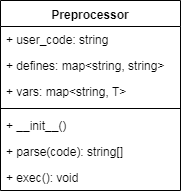

The diagram above was exported from draw.io. Its source (the exported page's mxGraphModel, read from the mxfile embedded in the PNG):
<mxGraphModel dx="708" dy="441" grid="1" gridSize="10" guides="1" tooltips="1" connect="1" arrows="1" fold="1" page="1" pageScale="1" pageWidth="827" pageHeight="1169" math="0" shadow="0">
  <root>
    <mxCell id="0" />
    <mxCell id="1" parent="0" />
    <mxCell id="2" value="Preprocessor" style="swimlane;fontStyle=1;align=center;verticalAlign=top;childLayout=stackLayout;horizontal=1;startSize=26;horizontalStack=0;resizeParent=1;resizeParentMax=0;resizeLast=0;collapsible=1;marginBottom=0;" vertex="1" parent="1">
      <mxGeometry x="970" y="54" width="180" height="190" as="geometry" />
    </mxCell>
    <mxCell id="3" value="+ user_code: string" style="text;strokeColor=none;fillColor=none;align=left;verticalAlign=top;spacingLeft=4;spacingRight=4;overflow=hidden;rotatable=0;points=[[0,0.5],[1,0.5]];portConstraint=eastwest;" vertex="1" parent="2">
      <mxGeometry y="26" width="180" height="26" as="geometry" />
    </mxCell>
    <mxCell id="4" value="+ defines: map&lt;string, string&gt;" style="text;strokeColor=none;fillColor=none;align=left;verticalAlign=top;spacingLeft=4;spacingRight=4;overflow=hidden;rotatable=0;points=[[0,0.5],[1,0.5]];portConstraint=eastwest;" vertex="1" parent="2">
      <mxGeometry y="52" width="180" height="26" as="geometry" />
    </mxCell>
    <mxCell id="5" value="+ vars: map&lt;string, T&gt;" style="text;strokeColor=none;fillColor=none;align=left;verticalAlign=top;spacingLeft=4;spacingRight=4;overflow=hidden;rotatable=0;points=[[0,0.5],[1,0.5]];portConstraint=eastwest;" vertex="1" parent="2">
      <mxGeometry y="78" width="180" height="26" as="geometry" />
    </mxCell>
    <mxCell id="6" value="" style="line;strokeWidth=1;fillColor=none;align=left;verticalAlign=middle;spacingTop=-1;spacingLeft=3;spacingRight=3;rotatable=0;labelPosition=right;points=[];portConstraint=eastwest;" vertex="1" parent="2">
      <mxGeometry y="104" width="180" height="8" as="geometry" />
    </mxCell>
    <mxCell id="7" value="+ __init__()" style="text;strokeColor=none;fillColor=none;align=left;verticalAlign=top;spacingLeft=4;spacingRight=4;overflow=hidden;rotatable=0;points=[[0,0.5],[1,0.5]];portConstraint=eastwest;" vertex="1" parent="2">
      <mxGeometry y="112" width="180" height="26" as="geometry" />
    </mxCell>
    <mxCell id="8" value="+ parse(code): string[]" style="text;strokeColor=none;fillColor=none;align=left;verticalAlign=top;spacingLeft=4;spacingRight=4;overflow=hidden;rotatable=0;points=[[0,0.5],[1,0.5]];portConstraint=eastwest;" vertex="1" parent="2">
      <mxGeometry y="138" width="180" height="26" as="geometry" />
    </mxCell>
    <mxCell id="9" value="+ exec(): void" style="text;strokeColor=none;fillColor=none;align=left;verticalAlign=top;spacingLeft=4;spacingRight=4;overflow=hidden;rotatable=0;points=[[0,0.5],[1,0.5]];portConstraint=eastwest;" vertex="1" parent="2">
      <mxGeometry y="164" width="180" height="26" as="geometry" />
    </mxCell>
  </root>
</mxGraphModel>